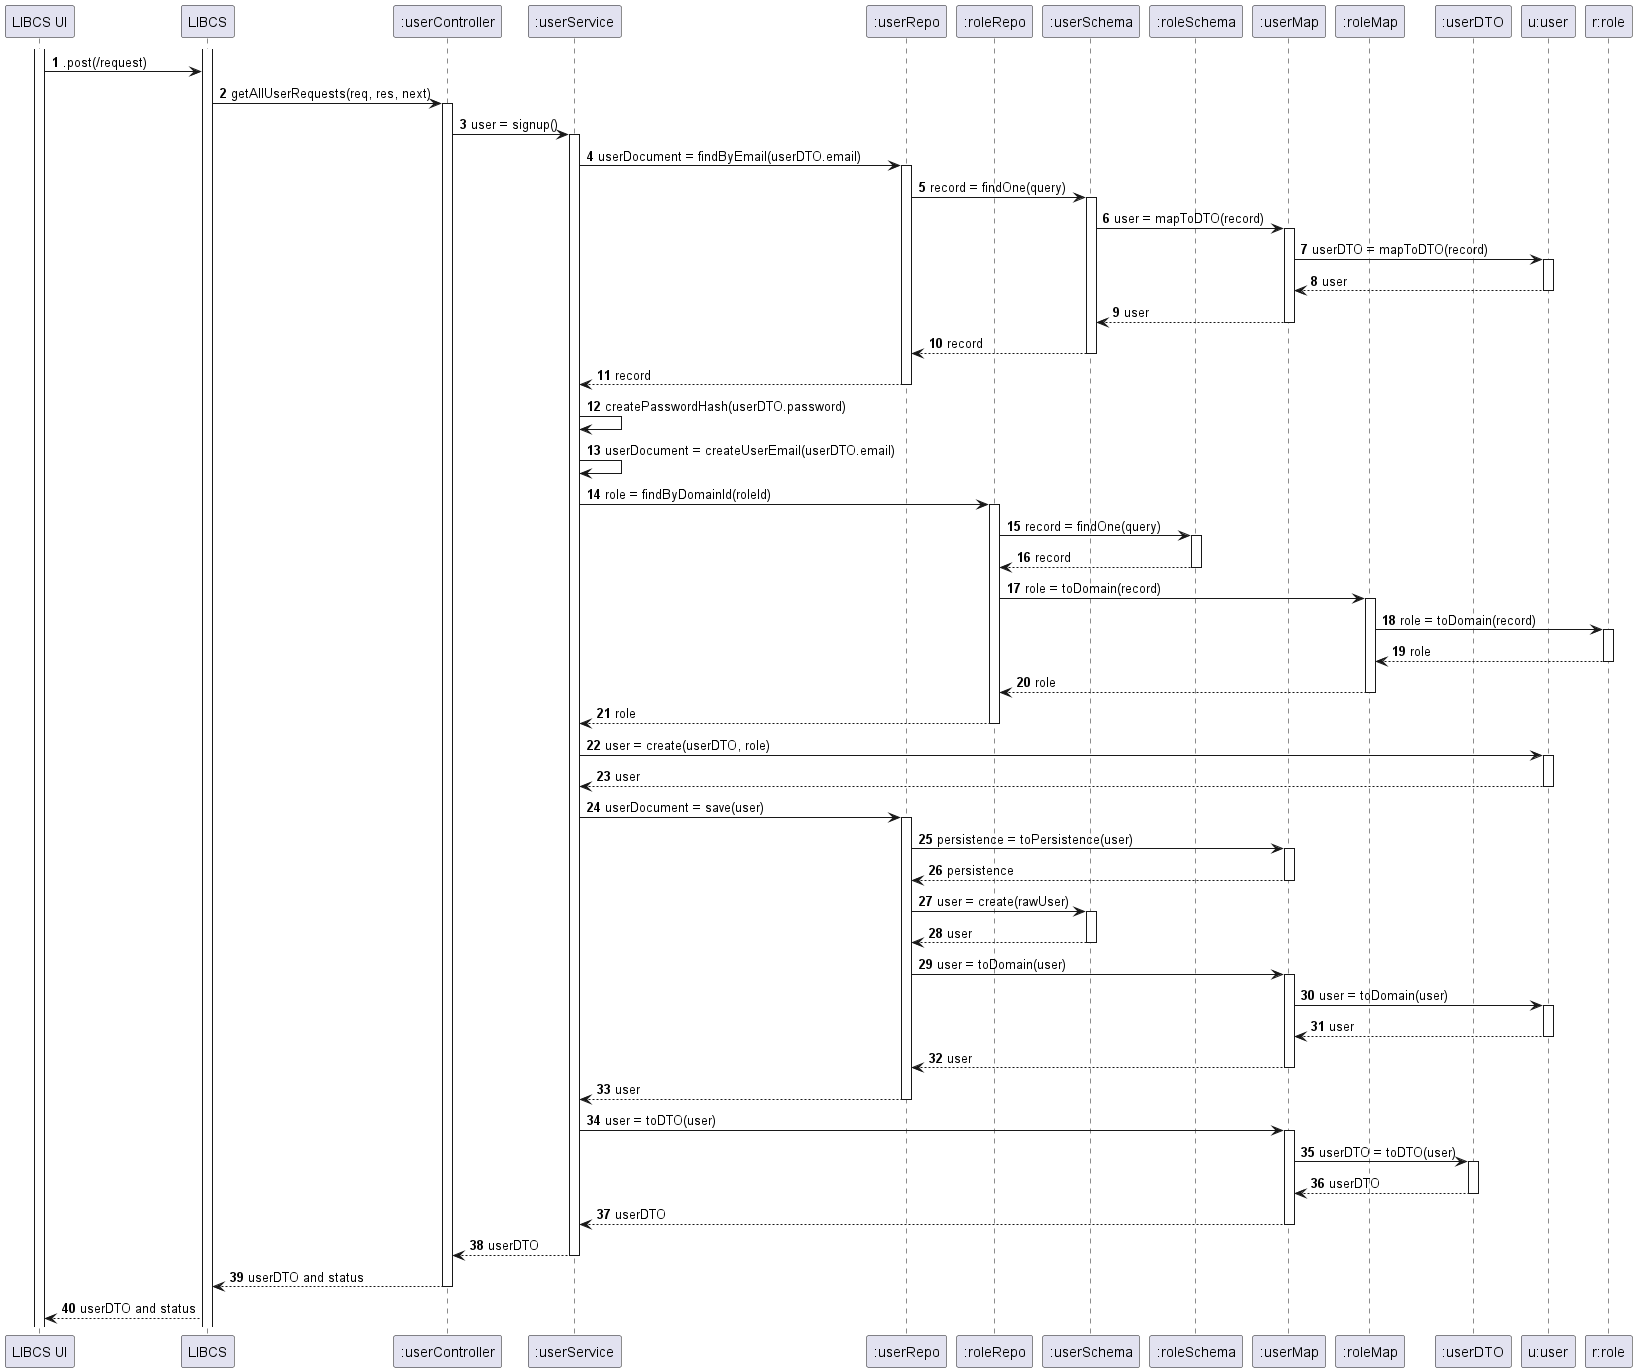

The diagram above was rendered by PlantUML. Its source (embedded in the PNG):
@startuml

autonumber
participant "LIBCS UI" as UI
participant "LIBCS" as API
participant ":userController" as BC
participant ":userService" as BS
participant ":userRepo" as BR
participant ":roleRepo" as RR
participant ":userSchema" as BSchema
participant ":roleSchema" as RSchema
participant ":userMap" as BM
participant ":roleMap" as RM
participant ":userDTO" as DTO
participant "u:user" as B
participant "r:role" as R


activate UI
activate API
UI -> API : .post(/request)
API -> BC : getAllUserRequests(req, res, next)
activate BC
BC -> BS : user = signup()
activate BS
BS -> BR : userDocument = findByEmail(userDTO.email)
activate BR
BR -> BSchema : record = findOne(query)
activate BSchema
BSchema -> BM : user = mapToDTO(record)
activate BM
BM -> B : userDTO = mapToDTO(record)
activate B
B --> BM : user
deactivate B
BM --> BSchema : user
deactivate BM
BSchema --> BR : record
deactivate BSchema
BR --> BS : record
deactivate BR
BS -> BS : createPasswordHash(userDTO.password)
BS -> BS : userDocument = createUserEmail(userDTO.email)
BS -> RR : role = findByDomainId(roleId)
activate RR
RR -> RSchema : record = findOne(query)
activate RSchema
RSchema --> RR : record
deactivate RSchema
RR -> RM : role = toDomain(record)
activate RM
RM -> R : role = toDomain(record)
activate R
R --> RM : role
deactivate R
RM --> RR : role
deactivate RM
RR --> BS : role
deactivate RR
BS -> B : user = create(userDTO, role)
activate B
B --> BS : user
deactivate B
BS -> BR : userDocument = save(user)
activate BR
BR -> BM : persistence = toPersistence(user)
activate BM
BM --> BR : persistence
deactivate BM
BR -> BSchema : user = create(rawUser)
activate BSchema
BSchema --> BR : user
deactivate BSchema
BR -> BM: user = toDomain(user)
activate BM
BM -> B : user = toDomain(user)
activate B
B --> BM : user
deactivate B
BM --> BR : user
deactivate BM
BR --> BS : user
deactivate BR
BS -> BM : user = toDTO(user)
activate BM
BM -> DTO : userDTO = toDTO(user)
activate DTO
DTO --> BM : userDTO
deactivate DTO
BM --> BS : userDTO
deactivate BM
BS --> BC : userDTO
deactivate BS
BC --> API : userDTO and status
deactivate BC
API --> UI : userDTO and status

@enduml